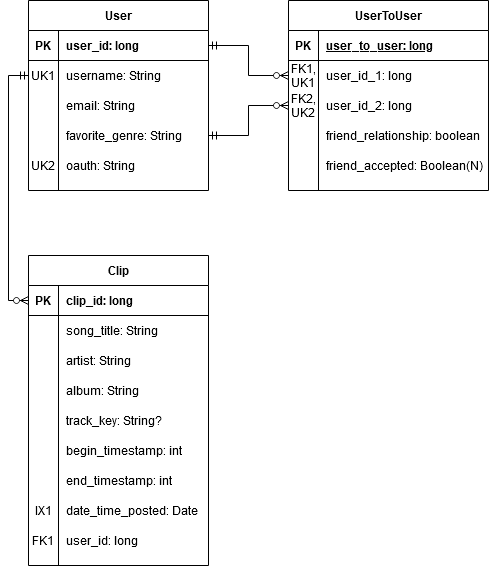

The diagram above was exported from draw.io. Its source (the exported page's mxGraphModel, read from the mxfile embedded in the PNG):
<mxGraphModel dx="1422" dy="791" grid="1" gridSize="10" guides="1" tooltips="1" connect="1" arrows="1" fold="1" page="1" pageScale="1" pageWidth="850" pageHeight="1100" math="0" shadow="0">
  <root>
    <mxCell id="0" />
    <mxCell id="1" parent="0" />
    <mxCell id="2" style="edgeStyle=orthogonalEdgeStyle;rounded=0;orthogonalLoop=1;jettySize=auto;html=1;entryX=1;entryY=0.5;entryDx=0;entryDy=0;startArrow=ERzeroToMany;startFill=1;endArrow=ERmandOne;endFill=0;exitX=0;exitY=0.5;exitDx=0;exitDy=0;" edge="1" source="28" target="15" parent="1">
      <mxGeometry relative="1" as="geometry">
        <mxPoint x="440" y="310" as="sourcePoint" />
      </mxGeometry>
    </mxCell>
    <mxCell id="3" style="edgeStyle=orthogonalEdgeStyle;rounded=0;orthogonalLoop=1;jettySize=auto;html=1;startArrow=ERzeroToMany;startFill=1;endArrow=ERmandOne;endFill=0;exitX=0;exitY=0.5;exitDx=0;exitDy=0;" edge="1" source="25" target="6" parent="1">
      <mxGeometry relative="1" as="geometry">
        <mxPoint x="440" y="260" as="sourcePoint" />
      </mxGeometry>
    </mxCell>
    <mxCell id="4" style="edgeStyle=orthogonalEdgeStyle;rounded=0;orthogonalLoop=1;jettySize=auto;html=1;exitX=0;exitY=0.5;exitDx=0;exitDy=0;startArrow=ERzeroToMany;startFill=1;endArrow=ERmandOne;endFill=0;entryX=0;entryY=0.5;entryDx=0;entryDy=0;" edge="1" source="38" target="9" parent="1">
      <mxGeometry relative="1" as="geometry">
        <mxPoint x="200" y="305" as="targetPoint" />
      </mxGeometry>
    </mxCell>
    <mxCell id="5" value="User" style="shape=table;startSize=30;container=1;collapsible=1;childLayout=tableLayout;fixedRows=1;rowLines=0;fontStyle=1;align=center;resizeLast=1;" vertex="1" parent="1">
      <mxGeometry x="220" y="140" width="180" height="190" as="geometry" />
    </mxCell>
    <mxCell id="6" value="" style="shape=partialRectangle;collapsible=0;dropTarget=0;pointerEvents=0;fillColor=none;top=0;left=0;bottom=1;right=0;points=[[0,0.5],[1,0.5]];portConstraint=eastwest;" vertex="1" parent="5">
      <mxGeometry y="30" width="180" height="30" as="geometry" />
    </mxCell>
    <mxCell id="7" value="PK" style="shape=partialRectangle;connectable=0;fillColor=none;top=0;left=0;bottom=0;right=0;fontStyle=1;overflow=hidden;" vertex="1" parent="6">
      <mxGeometry width="30" height="30" as="geometry" />
    </mxCell>
    <mxCell id="8" value="user_id: long" style="shape=partialRectangle;connectable=0;fillColor=none;top=0;left=0;bottom=0;right=0;align=left;spacingLeft=6;fontStyle=1;overflow=hidden;" vertex="1" parent="6">
      <mxGeometry x="30" width="150" height="30" as="geometry" />
    </mxCell>
    <mxCell id="9" value="" style="shape=partialRectangle;collapsible=0;dropTarget=0;pointerEvents=0;fillColor=none;top=0;left=0;bottom=0;right=0;points=[[0,0.5],[1,0.5]];portConstraint=eastwest;" vertex="1" parent="5">
      <mxGeometry y="60" width="180" height="30" as="geometry" />
    </mxCell>
    <mxCell id="10" value="UK1" style="shape=partialRectangle;connectable=0;fillColor=none;top=0;left=0;bottom=0;right=0;editable=1;overflow=hidden;" vertex="1" parent="9">
      <mxGeometry width="30" height="30" as="geometry" />
    </mxCell>
    <mxCell id="11" value="username: String" style="shape=partialRectangle;connectable=0;fillColor=none;top=0;left=0;bottom=0;right=0;align=left;spacingLeft=6;overflow=hidden;" vertex="1" parent="9">
      <mxGeometry x="30" width="150" height="30" as="geometry" />
    </mxCell>
    <mxCell id="12" value="" style="shape=partialRectangle;collapsible=0;dropTarget=0;pointerEvents=0;fillColor=none;top=0;left=0;bottom=0;right=0;points=[[0,0.5],[1,0.5]];portConstraint=eastwest;" vertex="1" parent="5">
      <mxGeometry y="90" width="180" height="30" as="geometry" />
    </mxCell>
    <mxCell id="13" value="" style="shape=partialRectangle;connectable=0;fillColor=none;top=0;left=0;bottom=0;right=0;editable=1;overflow=hidden;" vertex="1" parent="12">
      <mxGeometry width="30" height="30" as="geometry" />
    </mxCell>
    <mxCell id="14" value="email: String" style="shape=partialRectangle;connectable=0;fillColor=none;top=0;left=0;bottom=0;right=0;align=left;spacingLeft=6;overflow=hidden;" vertex="1" parent="12">
      <mxGeometry x="30" width="150" height="30" as="geometry" />
    </mxCell>
    <mxCell id="15" value="" style="shape=partialRectangle;collapsible=0;dropTarget=0;pointerEvents=0;fillColor=none;top=0;left=0;bottom=0;right=0;points=[[0,0.5],[1,0.5]];portConstraint=eastwest;" vertex="1" parent="5">
      <mxGeometry y="120" width="180" height="30" as="geometry" />
    </mxCell>
    <mxCell id="16" value="" style="shape=partialRectangle;connectable=0;fillColor=none;top=0;left=0;bottom=0;right=0;editable=1;overflow=hidden;" vertex="1" parent="15">
      <mxGeometry width="30" height="30" as="geometry" />
    </mxCell>
    <mxCell id="17" value="favorite_genre: String" style="shape=partialRectangle;connectable=0;fillColor=none;top=0;left=0;bottom=0;right=0;align=left;spacingLeft=6;overflow=hidden;" vertex="1" parent="15">
      <mxGeometry x="30" width="150" height="30" as="geometry" />
    </mxCell>
    <mxCell id="18" style="shape=partialRectangle;collapsible=0;dropTarget=0;pointerEvents=0;fillColor=none;top=0;left=0;bottom=0;right=0;points=[[0,0.5],[1,0.5]];portConstraint=eastwest;" vertex="1" parent="5">
      <mxGeometry y="150" width="180" height="30" as="geometry" />
    </mxCell>
    <mxCell id="19" value="UK2" style="shape=partialRectangle;connectable=0;fillColor=none;top=0;left=0;bottom=0;right=0;editable=1;overflow=hidden;" vertex="1" parent="18">
      <mxGeometry width="30" height="30" as="geometry" />
    </mxCell>
    <mxCell id="20" value="oauth: String" style="shape=partialRectangle;connectable=0;fillColor=none;top=0;left=0;bottom=0;right=0;align=left;spacingLeft=6;overflow=hidden;" vertex="1" parent="18">
      <mxGeometry x="30" width="150" height="30" as="geometry" />
    </mxCell>
    <mxCell id="21" value="UserToUser" style="shape=table;startSize=30;container=1;collapsible=1;childLayout=tableLayout;fixedRows=1;rowLines=0;fontStyle=1;align=center;resizeLast=1;" vertex="1" parent="1">
      <mxGeometry x="480" y="140" width="200" height="190" as="geometry" />
    </mxCell>
    <mxCell id="22" value="" style="shape=partialRectangle;collapsible=0;dropTarget=0;pointerEvents=0;fillColor=none;top=0;left=0;bottom=1;right=0;points=[[0,0.5],[1,0.5]];portConstraint=eastwest;" vertex="1" parent="21">
      <mxGeometry y="30" width="200" height="30" as="geometry" />
    </mxCell>
    <mxCell id="23" value="PK" style="shape=partialRectangle;connectable=0;fillColor=none;top=0;left=0;bottom=0;right=0;fontStyle=1;overflow=hidden;" vertex="1" parent="22">
      <mxGeometry width="30" height="30" as="geometry" />
    </mxCell>
    <mxCell id="24" value="user_to_user: long" style="shape=partialRectangle;connectable=0;fillColor=none;top=0;left=0;bottom=0;right=0;align=left;spacingLeft=6;fontStyle=5;overflow=hidden;" vertex="1" parent="22">
      <mxGeometry x="30" width="170" height="30" as="geometry" />
    </mxCell>
    <mxCell id="25" value="" style="shape=partialRectangle;collapsible=0;dropTarget=0;pointerEvents=0;fillColor=none;top=0;left=0;bottom=0;right=0;points=[[0,0.5],[1,0.5]];portConstraint=eastwest;" vertex="1" parent="21">
      <mxGeometry y="60" width="200" height="30" as="geometry" />
    </mxCell>
    <mxCell id="26" value="FK1,&#10;UK1&#10;" style="shape=partialRectangle;connectable=0;fillColor=none;top=0;left=0;bottom=0;right=0;editable=1;overflow=hidden;" vertex="1" parent="25">
      <mxGeometry width="30" height="30" as="geometry" />
    </mxCell>
    <mxCell id="27" value="user_id_1: long" style="shape=partialRectangle;connectable=0;fillColor=none;top=0;left=0;bottom=0;right=0;align=left;spacingLeft=6;overflow=hidden;" vertex="1" parent="25">
      <mxGeometry x="30" width="170" height="30" as="geometry" />
    </mxCell>
    <mxCell id="28" value="" style="shape=partialRectangle;collapsible=0;dropTarget=0;pointerEvents=0;fillColor=none;top=0;left=0;bottom=0;right=0;points=[[0,0.5],[1,0.5]];portConstraint=eastwest;" vertex="1" parent="21">
      <mxGeometry y="90" width="200" height="30" as="geometry" />
    </mxCell>
    <mxCell id="29" value="FK2,&#10;UK2" style="shape=partialRectangle;connectable=0;fillColor=none;top=0;left=0;bottom=0;right=0;editable=1;overflow=hidden;" vertex="1" parent="28">
      <mxGeometry width="30" height="30" as="geometry" />
    </mxCell>
    <mxCell id="30" value="user_id_2: long" style="shape=partialRectangle;connectable=0;fillColor=none;top=0;left=0;bottom=0;right=0;align=left;spacingLeft=6;overflow=hidden;" vertex="1" parent="28">
      <mxGeometry x="30" width="170" height="30" as="geometry" />
    </mxCell>
    <mxCell id="31" style="shape=partialRectangle;collapsible=0;dropTarget=0;pointerEvents=0;fillColor=none;top=0;left=0;bottom=0;right=0;points=[[0,0.5],[1,0.5]];portConstraint=eastwest;" vertex="1" parent="21">
      <mxGeometry y="120" width="200" height="30" as="geometry" />
    </mxCell>
    <mxCell id="32" style="shape=partialRectangle;connectable=0;fillColor=none;top=0;left=0;bottom=0;right=0;editable=1;overflow=hidden;" vertex="1" parent="31">
      <mxGeometry width="30" height="30" as="geometry" />
    </mxCell>
    <mxCell id="33" value="friend_relationship: boolean" style="shape=partialRectangle;connectable=0;fillColor=none;top=0;left=0;bottom=0;right=0;align=left;spacingLeft=6;overflow=hidden;" vertex="1" parent="31">
      <mxGeometry x="30" width="170" height="30" as="geometry" />
    </mxCell>
    <mxCell id="34" style="shape=partialRectangle;collapsible=0;dropTarget=0;pointerEvents=0;fillColor=none;top=0;left=0;bottom=0;right=0;points=[[0,0.5],[1,0.5]];portConstraint=eastwest;" vertex="1" parent="21">
      <mxGeometry y="150" width="200" height="30" as="geometry" />
    </mxCell>
    <mxCell id="35" style="shape=partialRectangle;connectable=0;fillColor=none;top=0;left=0;bottom=0;right=0;editable=1;overflow=hidden;" vertex="1" parent="34">
      <mxGeometry width="30" height="30" as="geometry" />
    </mxCell>
    <mxCell id="36" value="friend_accepted: Boolean(N)" style="shape=partialRectangle;connectable=0;fillColor=none;top=0;left=0;bottom=0;right=0;align=left;spacingLeft=6;overflow=hidden;" vertex="1" parent="34">
      <mxGeometry x="30" width="170" height="30" as="geometry" />
    </mxCell>
    <mxCell id="37" value="Clip" style="shape=table;startSize=30;container=1;collapsible=1;childLayout=tableLayout;fixedRows=1;rowLines=0;fontStyle=1;align=center;resizeLast=1;" vertex="1" parent="1">
      <mxGeometry x="220" y="395" width="180" height="310" as="geometry" />
    </mxCell>
    <mxCell id="38" value="" style="shape=partialRectangle;collapsible=0;dropTarget=0;pointerEvents=0;fillColor=none;top=0;left=0;bottom=1;right=0;points=[[0,0.5],[1,0.5]];portConstraint=eastwest;" vertex="1" parent="37">
      <mxGeometry y="30" width="180" height="30" as="geometry" />
    </mxCell>
    <mxCell id="39" value="PK" style="shape=partialRectangle;connectable=0;fillColor=none;top=0;left=0;bottom=0;right=0;fontStyle=1;overflow=hidden;" vertex="1" parent="38">
      <mxGeometry width="30" height="30" as="geometry" />
    </mxCell>
    <mxCell id="40" value="clip_id: long" style="shape=partialRectangle;connectable=0;fillColor=none;top=0;left=0;bottom=0;right=0;align=left;spacingLeft=6;fontStyle=1;overflow=hidden;" vertex="1" parent="38">
      <mxGeometry x="30" width="150" height="30" as="geometry" />
    </mxCell>
    <mxCell id="41" value="" style="shape=partialRectangle;collapsible=0;dropTarget=0;pointerEvents=0;fillColor=none;top=0;left=0;bottom=0;right=0;points=[[0,0.5],[1,0.5]];portConstraint=eastwest;" vertex="1" parent="37">
      <mxGeometry y="60" width="180" height="30" as="geometry" />
    </mxCell>
    <mxCell id="42" value="" style="shape=partialRectangle;connectable=0;fillColor=none;top=0;left=0;bottom=0;right=0;editable=1;overflow=hidden;" vertex="1" parent="41">
      <mxGeometry width="30" height="30" as="geometry" />
    </mxCell>
    <mxCell id="43" value="song_title: String" style="shape=partialRectangle;connectable=0;fillColor=none;top=0;left=0;bottom=0;right=0;align=left;spacingLeft=6;overflow=hidden;" vertex="1" parent="41">
      <mxGeometry x="30" width="150" height="30" as="geometry" />
    </mxCell>
    <mxCell id="44" value="" style="shape=partialRectangle;collapsible=0;dropTarget=0;pointerEvents=0;fillColor=none;top=0;left=0;bottom=0;right=0;points=[[0,0.5],[1,0.5]];portConstraint=eastwest;" vertex="1" parent="37">
      <mxGeometry y="90" width="180" height="30" as="geometry" />
    </mxCell>
    <mxCell id="45" value="" style="shape=partialRectangle;connectable=0;fillColor=none;top=0;left=0;bottom=0;right=0;editable=1;overflow=hidden;" vertex="1" parent="44">
      <mxGeometry width="30" height="30" as="geometry" />
    </mxCell>
    <mxCell id="46" value="artist: String" style="shape=partialRectangle;connectable=0;fillColor=none;top=0;left=0;bottom=0;right=0;align=left;spacingLeft=6;overflow=hidden;" vertex="1" parent="44">
      <mxGeometry x="30" width="150" height="30" as="geometry" />
    </mxCell>
    <mxCell id="47" value="" style="shape=partialRectangle;collapsible=0;dropTarget=0;pointerEvents=0;fillColor=none;top=0;left=0;bottom=0;right=0;points=[[0,0.5],[1,0.5]];portConstraint=eastwest;" vertex="1" parent="37">
      <mxGeometry y="120" width="180" height="30" as="geometry" />
    </mxCell>
    <mxCell id="48" value="" style="shape=partialRectangle;connectable=0;fillColor=none;top=0;left=0;bottom=0;right=0;editable=1;overflow=hidden;" vertex="1" parent="47">
      <mxGeometry width="30" height="30" as="geometry" />
    </mxCell>
    <mxCell id="49" value="album: String" style="shape=partialRectangle;connectable=0;fillColor=none;top=0;left=0;bottom=0;right=0;align=left;spacingLeft=6;overflow=hidden;" vertex="1" parent="47">
      <mxGeometry x="30" width="150" height="30" as="geometry" />
    </mxCell>
    <mxCell id="50" style="shape=partialRectangle;collapsible=0;dropTarget=0;pointerEvents=0;fillColor=none;top=0;left=0;bottom=0;right=0;points=[[0,0.5],[1,0.5]];portConstraint=eastwest;" vertex="1" parent="37">
      <mxGeometry y="150" width="180" height="30" as="geometry" />
    </mxCell>
    <mxCell id="51" value="" style="shape=partialRectangle;connectable=0;fillColor=none;top=0;left=0;bottom=0;right=0;editable=1;overflow=hidden;" vertex="1" parent="50">
      <mxGeometry width="30" height="30" as="geometry" />
    </mxCell>
    <mxCell id="52" value="track_key: String?" style="shape=partialRectangle;connectable=0;fillColor=none;top=0;left=0;bottom=0;right=0;align=left;spacingLeft=6;overflow=hidden;" vertex="1" parent="50">
      <mxGeometry x="30" width="150" height="30" as="geometry" />
    </mxCell>
    <mxCell id="53" style="shape=partialRectangle;collapsible=0;dropTarget=0;pointerEvents=0;fillColor=none;top=0;left=0;bottom=0;right=0;points=[[0,0.5],[1,0.5]];portConstraint=eastwest;" vertex="1" parent="37">
      <mxGeometry y="180" width="180" height="30" as="geometry" />
    </mxCell>
    <mxCell id="54" style="shape=partialRectangle;connectable=0;fillColor=none;top=0;left=0;bottom=0;right=0;editable=1;overflow=hidden;" vertex="1" parent="53">
      <mxGeometry width="30" height="30" as="geometry" />
    </mxCell>
    <mxCell id="55" value="begin_timestamp: int" style="shape=partialRectangle;connectable=0;fillColor=none;top=0;left=0;bottom=0;right=0;align=left;spacingLeft=6;overflow=hidden;" vertex="1" parent="53">
      <mxGeometry x="30" width="150" height="30" as="geometry" />
    </mxCell>
    <mxCell id="56" style="shape=partialRectangle;collapsible=0;dropTarget=0;pointerEvents=0;fillColor=none;top=0;left=0;bottom=0;right=0;points=[[0,0.5],[1,0.5]];portConstraint=eastwest;" vertex="1" parent="37">
      <mxGeometry y="210" width="180" height="30" as="geometry" />
    </mxCell>
    <mxCell id="57" style="shape=partialRectangle;connectable=0;fillColor=none;top=0;left=0;bottom=0;right=0;editable=1;overflow=hidden;" vertex="1" parent="56">
      <mxGeometry width="30" height="30" as="geometry" />
    </mxCell>
    <mxCell id="58" value="end_timestamp: int" style="shape=partialRectangle;connectable=0;fillColor=none;top=0;left=0;bottom=0;right=0;align=left;spacingLeft=6;overflow=hidden;" vertex="1" parent="56">
      <mxGeometry x="30" width="150" height="30" as="geometry" />
    </mxCell>
    <mxCell id="59" style="shape=partialRectangle;collapsible=0;dropTarget=0;pointerEvents=0;fillColor=none;top=0;left=0;bottom=0;right=0;points=[[0,0.5],[1,0.5]];portConstraint=eastwest;" vertex="1" parent="37">
      <mxGeometry y="240" width="180" height="30" as="geometry" />
    </mxCell>
    <mxCell id="60" value="IX1" style="shape=partialRectangle;connectable=0;fillColor=none;top=0;left=0;bottom=0;right=0;editable=1;overflow=hidden;" vertex="1" parent="59">
      <mxGeometry width="30" height="30" as="geometry" />
    </mxCell>
    <mxCell id="61" value="date_time_posted: Date" style="shape=partialRectangle;connectable=0;fillColor=none;top=0;left=0;bottom=0;right=0;align=left;spacingLeft=6;overflow=hidden;" vertex="1" parent="59">
      <mxGeometry x="30" width="150" height="30" as="geometry" />
    </mxCell>
    <mxCell id="62" style="shape=partialRectangle;collapsible=0;dropTarget=0;pointerEvents=0;fillColor=none;top=0;left=0;bottom=0;right=0;points=[[0,0.5],[1,0.5]];portConstraint=eastwest;" vertex="1" parent="37">
      <mxGeometry y="270" width="180" height="30" as="geometry" />
    </mxCell>
    <mxCell id="63" value="FK1" style="shape=partialRectangle;connectable=0;fillColor=none;top=0;left=0;bottom=0;right=0;editable=1;overflow=hidden;" vertex="1" parent="62">
      <mxGeometry width="30" height="30" as="geometry" />
    </mxCell>
    <mxCell id="64" value="user_id: long" style="shape=partialRectangle;connectable=0;fillColor=none;top=0;left=0;bottom=0;right=0;align=left;spacingLeft=6;overflow=hidden;" vertex="1" parent="62">
      <mxGeometry x="30" width="150" height="30" as="geometry" />
    </mxCell>
  </root>
</mxGraphModel>